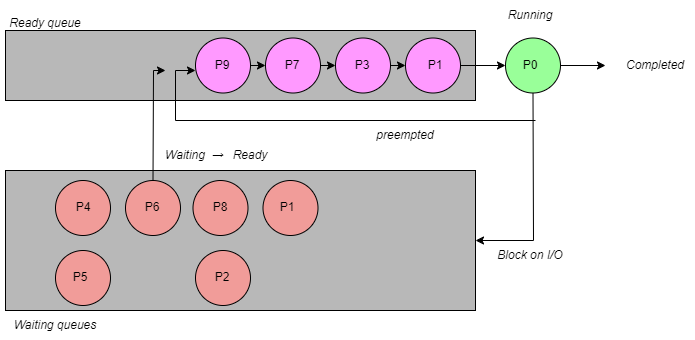

The diagram above was exported from draw.io. Its source (the exported page's mxGraphModel, read from the mxfile embedded in the PNG):
<mxGraphModel dx="934" dy="579" grid="1" gridSize="10" guides="1" tooltips="1" connect="1" arrows="1" fold="1" page="1" pageScale="1" pageWidth="850" pageHeight="1100" math="0" shadow="0">
  <root>
    <mxCell id="0" />
    <mxCell id="1" parent="0" />
    <mxCell id="5imv40mPYyOi4s29aOar-1" value="" style="rounded=0;whiteSpace=wrap;html=1;fillColor=#B8B8B8;" vertex="1" parent="1">
      <mxGeometry x="190" y="510" width="470" height="70" as="geometry" />
    </mxCell>
    <mxCell id="5imv40mPYyOi4s29aOar-2" value="" style="ellipse;whiteSpace=wrap;html=1;aspect=fixed;fillColor=#FF99FF;" vertex="1" parent="1">
      <mxGeometry x="380" y="517.5" width="55" height="55" as="geometry" />
    </mxCell>
    <mxCell id="5imv40mPYyOi4s29aOar-3" value="" style="ellipse;whiteSpace=wrap;html=1;aspect=fixed;fillColor=#FF99FF;" vertex="1" parent="1">
      <mxGeometry x="450" y="517.5" width="55" height="55" as="geometry" />
    </mxCell>
    <mxCell id="5imv40mPYyOi4s29aOar-4" value="" style="ellipse;whiteSpace=wrap;html=1;aspect=fixed;fillColor=#FF99FF;" vertex="1" parent="1">
      <mxGeometry x="520" y="517.5" width="55" height="55" as="geometry" />
    </mxCell>
    <mxCell id="5imv40mPYyOi4s29aOar-5" value="" style="ellipse;whiteSpace=wrap;html=1;aspect=fixed;fillColor=#FF99FF;" vertex="1" parent="1">
      <mxGeometry x="590" y="517.5" width="55" height="55" as="geometry" />
    </mxCell>
    <mxCell id="5imv40mPYyOi4s29aOar-6" value="" style="endArrow=classic;html=1;rounded=0;exitX=1;exitY=0.5;exitDx=0;exitDy=0;entryX=1;entryY=0.5;entryDx=0;entryDy=0;" edge="1" parent="1" source="5imv40mPYyOi4s29aOar-2" target="5imv40mPYyOi4s29aOar-2">
      <mxGeometry width="50" height="50" relative="1" as="geometry">
        <mxPoint x="370" y="510" as="sourcePoint" />
        <mxPoint x="420" y="460" as="targetPoint" />
      </mxGeometry>
    </mxCell>
    <mxCell id="5imv40mPYyOi4s29aOar-7" value="" style="endArrow=classic;html=1;rounded=0;exitX=1;exitY=0.5;exitDx=0;exitDy=0;entryX=0;entryY=0.5;entryDx=0;entryDy=0;" edge="1" parent="1" source="5imv40mPYyOi4s29aOar-2" target="5imv40mPYyOi4s29aOar-3">
      <mxGeometry width="50" height="50" relative="1" as="geometry">
        <mxPoint x="370" y="510" as="sourcePoint" />
        <mxPoint x="460" y="540" as="targetPoint" />
      </mxGeometry>
    </mxCell>
    <mxCell id="5imv40mPYyOi4s29aOar-8" value="" style="endArrow=classic;html=1;rounded=0;exitX=1;exitY=0.5;exitDx=0;exitDy=0;entryX=0;entryY=0.5;entryDx=0;entryDy=0;" edge="1" parent="1" source="5imv40mPYyOi4s29aOar-3" target="5imv40mPYyOi4s29aOar-4">
      <mxGeometry width="50" height="50" relative="1" as="geometry">
        <mxPoint x="370" y="510" as="sourcePoint" />
        <mxPoint x="420" y="460" as="targetPoint" />
      </mxGeometry>
    </mxCell>
    <mxCell id="5imv40mPYyOi4s29aOar-9" value="" style="endArrow=classic;html=1;rounded=0;exitX=1;exitY=0.5;exitDx=0;exitDy=0;" edge="1" parent="1" source="5imv40mPYyOi4s29aOar-4" target="5imv40mPYyOi4s29aOar-5">
      <mxGeometry width="50" height="50" relative="1" as="geometry">
        <mxPoint x="370" y="510" as="sourcePoint" />
        <mxPoint x="420" y="460" as="targetPoint" />
      </mxGeometry>
    </mxCell>
    <mxCell id="5imv40mPYyOi4s29aOar-11" value="" style="ellipse;whiteSpace=wrap;html=1;aspect=fixed;fillColor=#99FF99;" vertex="1" parent="1">
      <mxGeometry x="690" y="517.5" width="55" height="55" as="geometry" />
    </mxCell>
    <mxCell id="5imv40mPYyOi4s29aOar-12" value="" style="endArrow=classic;html=1;rounded=0;exitX=1;exitY=0.5;exitDx=0;exitDy=0;entryX=0;entryY=0.5;entryDx=0;entryDy=0;" edge="1" parent="1" source="5imv40mPYyOi4s29aOar-5" target="5imv40mPYyOi4s29aOar-11">
      <mxGeometry width="50" height="50" relative="1" as="geometry">
        <mxPoint x="370" y="510" as="sourcePoint" />
        <mxPoint x="420" y="460" as="targetPoint" />
      </mxGeometry>
    </mxCell>
    <mxCell id="5imv40mPYyOi4s29aOar-13" value="" style="rounded=0;whiteSpace=wrap;html=1;fillColor=#B8B8B8;" vertex="1" parent="1">
      <mxGeometry x="190" y="650" width="470" height="140" as="geometry" />
    </mxCell>
    <mxCell id="5imv40mPYyOi4s29aOar-14" value="" style="ellipse;whiteSpace=wrap;html=1;aspect=fixed;fillColor=#F19C99;" vertex="1" parent="1">
      <mxGeometry x="377.5" y="660" width="55" height="55" as="geometry" />
    </mxCell>
    <mxCell id="5imv40mPYyOi4s29aOar-15" value="" style="ellipse;whiteSpace=wrap;html=1;aspect=fixed;fillColor=#F19C99;" vertex="1" parent="1">
      <mxGeometry x="447.5" y="660" width="55" height="55" as="geometry" />
    </mxCell>
    <mxCell id="5imv40mPYyOi4s29aOar-16" value="" style="ellipse;whiteSpace=wrap;html=1;aspect=fixed;fillColor=#F19C99;" vertex="1" parent="1">
      <mxGeometry x="310" y="660" width="55" height="55" as="geometry" />
    </mxCell>
    <mxCell id="5imv40mPYyOi4s29aOar-17" value="" style="ellipse;whiteSpace=wrap;html=1;aspect=fixed;fillColor=#F19C99;" vertex="1" parent="1">
      <mxGeometry x="240" y="660" width="55" height="55" as="geometry" />
    </mxCell>
    <mxCell id="5imv40mPYyOi4s29aOar-18" value="" style="ellipse;whiteSpace=wrap;html=1;aspect=fixed;fillColor=#F19C99;" vertex="1" parent="1">
      <mxGeometry x="240" y="730" width="55" height="55" as="geometry" />
    </mxCell>
    <mxCell id="5imv40mPYyOi4s29aOar-19" value="" style="ellipse;whiteSpace=wrap;html=1;aspect=fixed;fillColor=#F19C99;" vertex="1" parent="1">
      <mxGeometry x="380" y="730" width="55" height="55" as="geometry" />
    </mxCell>
    <mxCell id="5imv40mPYyOi4s29aOar-20" value="" style="endArrow=classic;html=1;rounded=0;exitX=0.5;exitY=0;exitDx=0;exitDy=0;" edge="1" parent="1" source="5imv40mPYyOi4s29aOar-16">
      <mxGeometry width="50" height="50" relative="1" as="geometry">
        <mxPoint x="440" y="610" as="sourcePoint" />
        <mxPoint x="350" y="550" as="targetPoint" />
        <Array as="points">
          <mxPoint x="338" y="550" />
        </Array>
      </mxGeometry>
    </mxCell>
    <mxCell id="5imv40mPYyOi4s29aOar-21" value="" style="endArrow=classic;html=1;rounded=0;exitX=0.5;exitY=1;exitDx=0;exitDy=0;" edge="1" parent="1" source="5imv40mPYyOi4s29aOar-11" target="5imv40mPYyOi4s29aOar-13">
      <mxGeometry width="50" height="50" relative="1" as="geometry">
        <mxPoint x="440" y="610" as="sourcePoint" />
        <mxPoint x="490" y="560" as="targetPoint" />
        <Array as="points">
          <mxPoint x="718" y="720" />
        </Array>
      </mxGeometry>
    </mxCell>
    <mxCell id="5imv40mPYyOi4s29aOar-22" value="" style="endArrow=classic;html=1;rounded=0;" edge="1" parent="1">
      <mxGeometry width="50" height="50" relative="1" as="geometry">
        <mxPoint x="720" y="600" as="sourcePoint" />
        <mxPoint x="380" y="550" as="targetPoint" />
        <Array as="points">
          <mxPoint x="360" y="600" />
          <mxPoint x="360" y="550" />
        </Array>
      </mxGeometry>
    </mxCell>
    <mxCell id="5imv40mPYyOi4s29aOar-23" value="" style="endArrow=classic;html=1;rounded=0;exitX=1;exitY=0.5;exitDx=0;exitDy=0;" edge="1" parent="1" source="5imv40mPYyOi4s29aOar-11">
      <mxGeometry width="50" height="50" relative="1" as="geometry">
        <mxPoint x="470" y="620" as="sourcePoint" />
        <mxPoint x="790" y="545" as="targetPoint" />
      </mxGeometry>
    </mxCell>
    <mxCell id="5imv40mPYyOi4s29aOar-24" value="P9" style="text;html=1;align=center;verticalAlign=middle;whiteSpace=wrap;rounded=0;" vertex="1" parent="1">
      <mxGeometry x="377.5" y="530" width="60" height="30" as="geometry" />
    </mxCell>
    <mxCell id="5imv40mPYyOi4s29aOar-25" value="P7" style="text;html=1;align=center;verticalAlign=middle;whiteSpace=wrap;rounded=0;" vertex="1" parent="1">
      <mxGeometry x="447.5" y="530" width="60" height="30" as="geometry" />
    </mxCell>
    <mxCell id="5imv40mPYyOi4s29aOar-26" value="P3&lt;span style=&quot;color: rgba(0, 0, 0, 0); font-family: monospace; font-size: 0px; text-align: start; text-wrap: nowrap;&quot;&gt;%3CmxGraphModel%3E%3Croot%3E%3CmxCell%20id%3D%220%22%2F%3E%3CmxCell%20id%3D%221%22%20parent%3D%220%22%2F%3E%3CmxCell%20id%3D%222%22%20value%3D%22P9%22%20style%3D%22text%3Bhtml%3D1%3Balign%3Dcenter%3BverticalAlign%3Dmiddle%3BwhiteSpace%3Dwrap%3Brounded%3D0%3B%22%20vertex%3D%221%22%20parent%3D%221%22%3E%3CmxGeometry%20x%3D%22377.5%22%20y%3D%22530%22%20width%3D%2260%22%20height%3D%2230%22%20as%3D%22geometry%22%2F%3E%3C%2FmxCell%3E%3C%2Froot%3E%3C%2FmxGraphModel%3E&lt;/span&gt;" style="text;html=1;align=center;verticalAlign=middle;whiteSpace=wrap;rounded=0;" vertex="1" parent="1">
      <mxGeometry x="517.5" y="530" width="60" height="30" as="geometry" />
    </mxCell>
    <mxCell id="5imv40mPYyOi4s29aOar-27" value="P1" style="text;html=1;align=center;verticalAlign=middle;whiteSpace=wrap;rounded=0;" vertex="1" parent="1">
      <mxGeometry x="590" y="530" width="60" height="30" as="geometry" />
    </mxCell>
    <mxCell id="5imv40mPYyOi4s29aOar-28" value="P4&lt;span style=&quot;color: rgba(0, 0, 0, 0); font-family: monospace; font-size: 0px; text-align: start; text-wrap: nowrap;&quot;&gt;%3CmxGraphModel%3E%3Croot%3E%3CmxCell%20id%3D%220%22%2F%3E%3CmxCell%20id%3D%221%22%20parent%3D%220%22%2F%3E%3CmxCell%20id%3D%222%22%20value%3D%22P9%22%20style%3D%22text%3Bhtml%3D1%3Balign%3Dcenter%3BverticalAlign%3Dmiddle%3BwhiteSpace%3Dwrap%3Brounded%3D0%3B%22%20vertex%3D%221%22%20parent%3D%221%22%3E%3CmxGeometry%20x%3D%22377.5%22%20y%3D%22530%22%20width%3D%2260%22%20height%3D%2230%22%20as%3D%22geometry%22%2F%3E%3C%2FmxCell%3E%3C%2Froot%3E%3C%2FmxGraphModel%3E&lt;/span&gt;" style="text;html=1;align=center;verticalAlign=middle;whiteSpace=wrap;rounded=0;" vertex="1" parent="1">
      <mxGeometry x="237.5" y="672.5" width="60" height="30" as="geometry" />
    </mxCell>
    <mxCell id="5imv40mPYyOi4s29aOar-29" value="P6" style="text;html=1;align=center;verticalAlign=middle;whiteSpace=wrap;rounded=0;" vertex="1" parent="1">
      <mxGeometry x="307.5" y="672.5" width="60" height="30" as="geometry" />
    </mxCell>
    <mxCell id="5imv40mPYyOi4s29aOar-30" value="P8" style="text;html=1;align=center;verticalAlign=middle;whiteSpace=wrap;rounded=0;" vertex="1" parent="1">
      <mxGeometry x="375" y="672.5" width="60" height="30" as="geometry" />
    </mxCell>
    <mxCell id="5imv40mPYyOi4s29aOar-31" value="P1" style="text;html=1;align=center;verticalAlign=middle;whiteSpace=wrap;rounded=0;" vertex="1" parent="1">
      <mxGeometry x="442.5" y="672.5" width="60" height="30" as="geometry" />
    </mxCell>
    <mxCell id="5imv40mPYyOi4s29aOar-32" value="P5" style="text;html=1;align=center;verticalAlign=middle;whiteSpace=wrap;rounded=0;" vertex="1" parent="1">
      <mxGeometry x="235" y="742.5" width="60" height="30" as="geometry" />
    </mxCell>
    <mxCell id="5imv40mPYyOi4s29aOar-33" value="P2" style="text;html=1;align=center;verticalAlign=middle;whiteSpace=wrap;rounded=0;" vertex="1" parent="1">
      <mxGeometry x="377.5" y="742.5" width="60" height="30" as="geometry" />
    </mxCell>
    <mxCell id="5imv40mPYyOi4s29aOar-34" value="P0" style="text;html=1;align=center;verticalAlign=middle;whiteSpace=wrap;rounded=0;" vertex="1" parent="1">
      <mxGeometry x="685" y="530" width="60" height="30" as="geometry" />
    </mxCell>
    <mxCell id="5imv40mPYyOi4s29aOar-35" value="&lt;i&gt;Ready queue&lt;/i&gt;" style="text;html=1;align=center;verticalAlign=middle;whiteSpace=wrap;rounded=0;" vertex="1" parent="1">
      <mxGeometry x="190" y="487.5" width="80" height="30" as="geometry" />
    </mxCell>
    <mxCell id="5imv40mPYyOi4s29aOar-36" value="&lt;i&gt;Running&lt;/i&gt;" style="text;html=1;align=center;verticalAlign=middle;whiteSpace=wrap;rounded=0;" vertex="1" parent="1">
      <mxGeometry x="675" y="480" width="80" height="30" as="geometry" />
    </mxCell>
    <mxCell id="5imv40mPYyOi4s29aOar-37" value="&lt;i&gt;Completed&lt;/i&gt;" style="text;html=1;align=center;verticalAlign=middle;whiteSpace=wrap;rounded=0;" vertex="1" parent="1">
      <mxGeometry x="800" y="530" width="80" height="30" as="geometry" />
    </mxCell>
    <mxCell id="5imv40mPYyOi4s29aOar-38" value="&lt;i&gt;preempted&lt;/i&gt;" style="text;html=1;align=center;verticalAlign=middle;whiteSpace=wrap;rounded=0;" vertex="1" parent="1">
      <mxGeometry x="550" y="600" width="80" height="30" as="geometry" />
    </mxCell>
    <mxCell id="5imv40mPYyOi4s29aOar-40" value="&lt;i&gt;Block on I/O&lt;/i&gt;" style="text;html=1;align=center;verticalAlign=middle;whiteSpace=wrap;rounded=0;" vertex="1" parent="1">
      <mxGeometry x="675" y="720" width="80" height="30" as="geometry" />
    </mxCell>
    <mxCell id="5imv40mPYyOi4s29aOar-41" value="&lt;i&gt;Waiting queues&lt;/i&gt;" style="text;html=1;align=center;verticalAlign=middle;whiteSpace=wrap;rounded=0;" vertex="1" parent="1">
      <mxGeometry x="185" y="790" width="110" height="30" as="geometry" />
    </mxCell>
    <mxCell id="5imv40mPYyOi4s29aOar-42" value="&lt;i&gt;Waiting&lt;/i&gt;" style="text;html=1;align=center;verticalAlign=middle;whiteSpace=wrap;rounded=0;" vertex="1" parent="1">
      <mxGeometry x="330" y="620" width="80" height="30" as="geometry" />
    </mxCell>
    <mxCell id="5imv40mPYyOi4s29aOar-46" value="→" style="text;whiteSpace=wrap;" vertex="1" parent="1">
      <mxGeometry x="395" y="620" width="60" height="30" as="geometry" />
    </mxCell>
    <mxCell id="5imv40mPYyOi4s29aOar-48" value="&lt;i&gt;Ready&lt;/i&gt;" style="text;html=1;align=center;verticalAlign=middle;whiteSpace=wrap;rounded=0;" vertex="1" parent="1">
      <mxGeometry x="395" y="620" width="80" height="30" as="geometry" />
    </mxCell>
  </root>
</mxGraphModel>